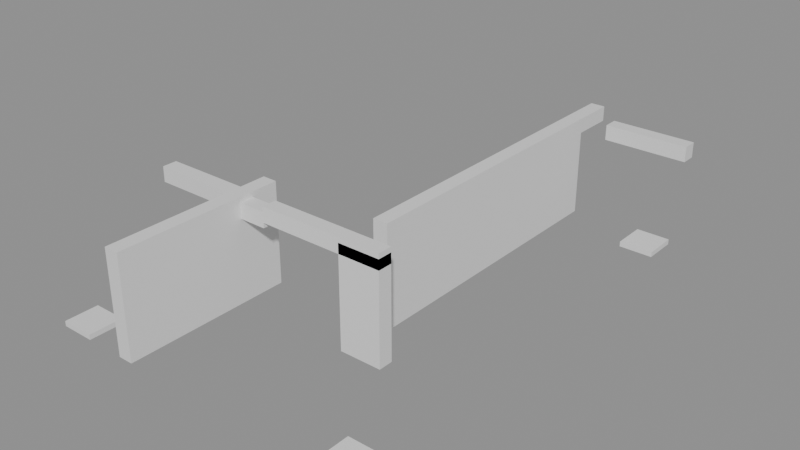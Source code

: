 # Source: building_lego.blend  (saved by Blender 5.0.119; exported with 4.5.12 LTS)
import bpy
from mathutils import Matrix  # noqa: F401  (used for matrix-valued properties, if any)

bpy.ops.wm.read_factory_settings(use_empty=True)
scene = bpy.context.scene
scene.name = 'Scene'

# ---- collections
col_01_paredes_externas = bpy.data.collections.new('01_Paredes_Externas'); scene.collection.children.link(col_01_paredes_externas)
col_02_paredes_internas = bpy.data.collections.new('02_Paredes_Internas'); scene.collection.children.link(col_02_paredes_internas)
col_03_pisos_escadas = bpy.data.collections.new('03_Pisos_Escadas'); scene.collection.children.link(col_03_pisos_escadas)
col_04_moveis_decoracoes = bpy.data.collections.new('04_Moveis_Decoracoes'); scene.collection.children.link(col_04_moveis_decoracoes)

# ---- materials (node trees are filled in below, after node groups)
mat_mat_parede_externa = bpy.data.materials.new('Mat_Parede_Externa')
mat_mat_parede_interna = bpy.data.materials.new('Mat_Parede_Interna')
mat_mat_pisos = bpy.data.materials.new('Mat_Pisos')
mat_mat_moveis = bpy.data.materials.new('Mat_Moveis')

# ---- material node trees
mat_mat_parede_externa.use_nodes = True; mat_mat_parede_externa.node_tree.nodes.clear()
_N = mat_mat_parede_externa.node_tree.nodes; _L = mat_mat_parede_externa.node_tree.links
n0 = _N.new('ShaderNodeBsdfPrincipled'); n0.name = 'BSDF - Pré-fundamentado'; n0.location = (-200, 100)
n1 = _N.new('ShaderNodeOutputMaterial'); n1.name = 'Saída de material'; n1.location = (200, 100)
_L.new(n0.outputs[0], n1.inputs[0])
n1.is_active_output = True
mat_mat_parede_interna.use_nodes = True; mat_mat_parede_interna.node_tree.nodes.clear()
_N = mat_mat_parede_interna.node_tree.nodes; _L = mat_mat_parede_interna.node_tree.links
n0 = _N.new('ShaderNodeBsdfPrincipled'); n0.name = 'BSDF - Pré-fundamentado'; n0.location = (-200, 100)
n1 = _N.new('ShaderNodeOutputMaterial'); n1.name = 'Saída de material'; n1.location = (200, 100)
_L.new(n0.outputs[0], n1.inputs[0])
n1.is_active_output = True
mat_mat_pisos.use_nodes = True; mat_mat_pisos.node_tree.nodes.clear()
_N = mat_mat_pisos.node_tree.nodes; _L = mat_mat_pisos.node_tree.links
n0 = _N.new('ShaderNodeBsdfPrincipled'); n0.name = 'BSDF - Pré-fundamentado'; n0.location = (-200, 100)
n1 = _N.new('ShaderNodeOutputMaterial'); n1.name = 'Saída de material'; n1.location = (200, 100)
_L.new(n0.outputs[0], n1.inputs[0])
n1.is_active_output = True
mat_mat_moveis.use_nodes = True; mat_mat_moveis.node_tree.nodes.clear()
_N = mat_mat_moveis.node_tree.nodes; _L = mat_mat_moveis.node_tree.links
n0 = _N.new('ShaderNodeBsdfPrincipled'); n0.name = 'BSDF - Pré-fundamentado'; n0.location = (-200, 100)
n1 = _N.new('ShaderNodeOutputMaterial'); n1.name = 'Saída de material'; n1.location = (200, 100)
_L.new(n0.outputs[0], n1.inputs[0])
n1.is_active_output = True

# ---- meshes
me_bloco_stone_wall_4198_1615_z17 = bpy.data.meshes.new('Bloco_stone_wall_4198_1615_z17')
me_bloco_stone_wall_4198_1615_z17.from_pydata([(-0.5, -0.175, -0.18), (0.5, -0.175, -0.18), (0.5, 0.175, -0.18), (-0.5, 0.175, -0.18), (-0.5, -0.175, 0.18), (0.5, -0.175, 0.18), (0.5, 0.175, 0.18), (-0.5, 0.175, 0.18)], [], [(0, 1, 2, 3), (4, 7, 6, 5), (0, 4, 5, 1), (2, 6, 7, 3), (0, 3, 7, 4), (1, 5, 6, 2)])
me_bloco_stone_wall_4198_1615_z17.materials.append(mat_mat_parede_externa)
me_bloco_stone_wall_4198_1615_z17.update()
me_bloco_stone_wall_4199_1615_z17 = bpy.data.meshes.new('Bloco_stone_wall_4199_1615_z17')
me_bloco_stone_wall_4199_1615_z17.from_pydata([(-0.5, -0.175, -0.18), (0.5, -0.175, -0.18), (0.5, 0.175, -0.18), (-0.5, 0.175, -0.18), (-0.5, -0.175, 0.18), (0.5, -0.175, 0.18), (0.5, 0.175, 0.18), (-0.5, 0.175, 0.18)], [], [(0, 1, 2, 3), (4, 7, 6, 5), (0, 4, 5, 1), (2, 6, 7, 3), (0, 3, 7, 4), (1, 5, 6, 2)])
me_bloco_stone_wall_4199_1615_z17.materials.append(mat_mat_parede_externa)
me_bloco_stone_wall_4199_1615_z17.update()
me_bloco_stone_wall_4192_1607_z17 = bpy.data.meshes.new('Bloco_stone_wall_4192_1607_z17')
me_bloco_stone_wall_4192_1607_z17.from_pydata([(-0.5, -0.175, -0.18), (0.5, -0.175, -0.18), (0.5, 0.175, -0.18), (-0.5, 0.175, -0.18), (-0.5, -0.175, 0.18), (0.5, -0.175, 0.18), (0.5, 0.175, 0.18), (-0.5, 0.175, 0.18)], [], [(0, 1, 2, 3), (4, 7, 6, 5), (0, 4, 5, 1), (2, 6, 7, 3), (0, 3, 7, 4), (1, 5, 6, 2)])
me_bloco_stone_wall_4192_1607_z17.materials.append(mat_mat_parede_interna)
me_bloco_stone_wall_4192_1607_z17.update()
me_bloco_stone_wall_4193_1607_z17 = bpy.data.meshes.new('Bloco_stone_wall_4193_1607_z17')
me_bloco_stone_wall_4193_1607_z17.from_pydata([(-0.5, -0.175, -0.18), (0.5, -0.175, -0.18), (0.5, 0.175, -0.18), (-0.5, 0.175, -0.18), (-0.5, -0.175, 0.18), (0.5, -0.175, 0.18), (0.5, 0.175, 0.18), (-0.5, 0.175, 0.18)], [], [(0, 1, 2, 3), (4, 7, 6, 5), (0, 4, 5, 1), (2, 6, 7, 3), (0, 3, 7, 4), (1, 5, 6, 2)])
me_bloco_stone_wall_4193_1607_z17.materials.append(mat_mat_parede_interna)
me_bloco_stone_wall_4193_1607_z17.update()
me_bloco_stone_wall_4194_1607_z16 = bpy.data.meshes.new('Bloco_stone_wall_4194_1607_z16')
me_bloco_stone_wall_4194_1607_z16.from_pydata([(-0.5, -0.175, -0.18), (0.5, -0.175, -0.18), (0.5, 0.175, -0.18), (-0.5, 0.175, -0.18), (-0.5, -0.175, 0.18), (0.5, -0.175, 0.18), (0.5, 0.175, 0.18), (-0.5, 0.175, 0.18)], [], [(0, 1, 2, 3), (4, 7, 6, 5), (0, 4, 5, 1), (2, 6, 7, 3), (0, 3, 7, 4), (1, 5, 6, 2)])
me_bloco_stone_wall_4194_1607_z16.materials.append(mat_mat_parede_interna)
me_bloco_stone_wall_4194_1607_z16.update()
me_bloco_stone_wall_4195_1607_z17 = bpy.data.meshes.new('Bloco_stone_wall_4195_1607_z17')
me_bloco_stone_wall_4195_1607_z17.from_pydata([(-0.5, -0.175, -0.18), (0.5, -0.175, -0.18), (0.5, 0.175, -0.18), (-0.5, 0.175, -0.18), (-0.5, -0.175, 0.18), (0.5, -0.175, 0.18), (0.5, 0.175, 0.18), (-0.5, 0.175, 0.18)], [], [(0, 1, 2, 3), (4, 7, 6, 5), (0, 4, 5, 1), (2, 6, 7, 3), (0, 3, 7, 4), (1, 5, 6, 2)])
me_bloco_stone_wall_4195_1607_z17.materials.append(mat_mat_parede_interna)
me_bloco_stone_wall_4195_1607_z17.update()
me_bloco_stone_wall_4196_1607_z17 = bpy.data.meshes.new('Bloco_stone_wall_4196_1607_z17')
me_bloco_stone_wall_4196_1607_z17.from_pydata([(-0.5, -0.175, -0.18), (0.5, -0.175, -0.18), (0.5, 0.175, -0.18), (-0.5, 0.175, -0.18), (-0.5, -0.175, 0.18), (0.5, -0.175, 0.18), (0.5, 0.175, 0.18), (-0.5, 0.175, 0.18)], [], [(0, 1, 2, 3), (4, 7, 6, 5), (0, 4, 5, 1), (2, 6, 7, 3), (0, 3, 7, 4), (1, 5, 6, 2)])
me_bloco_stone_wall_4196_1607_z17.materials.append(mat_mat_parede_interna)
me_bloco_stone_wall_4196_1607_z17.update()
me_bloco_stone_post_4197_1607_z_1 = bpy.data.meshes.new('Bloco_stone_post_4197_1607_z-1')
me_bloco_stone_post_4197_1607_z_1.from_pydata([(-0.5, -0.175, -1.2), (0.5, -0.175, -1.2), (0.5, 0.175, -1.2), (-0.5, 0.175, -1.2), (-0.5, -0.175, 1.2), (0.5, -0.175, 1.2), (0.5, 0.175, 1.2), (-0.5, 0.175, 1.2)], [], [(0, 1, 2, 3), (4, 7, 6, 5), (0, 4, 5, 1), (2, 6, 7, 3), (0, 3, 7, 4), (1, 5, 6, 2)])
me_bloco_stone_post_4197_1607_z_1.materials.append(mat_mat_parede_interna)
me_bloco_stone_post_4197_1607_z_1.update()
me_bloco_stone_wall_4197_1607_z17 = bpy.data.meshes.new('Bloco_stone_wall_4197_1607_z17')
me_bloco_stone_wall_4197_1607_z17.from_pydata([(-0.5, -0.175, -0.18), (0.5, -0.175, -0.18), (0.5, 0.175, -0.18), (-0.5, 0.175, -0.18), (-0.5, -0.175, 0.18), (0.5, -0.175, 0.18), (0.5, 0.175, 0.18), (-0.5, 0.175, 0.18)], [], [(0, 1, 2, 3), (4, 7, 6, 5), (0, 4, 5, 1), (2, 6, 7, 3), (0, 3, 7, 4), (1, 5, 6, 2)])
me_bloco_stone_wall_4197_1607_z17.materials.append(mat_mat_parede_interna)
me_bloco_stone_wall_4197_1607_z17.update()
me_bloco_stone_wall_4194_1604_z0 = bpy.data.meshes.new('Bloco_stone_wall_4194_1604_z0')
me_bloco_stone_wall_4194_1604_z0.from_pydata([(-0.175, -0.5, -1.2), (0.175, -0.5, -1.2), (0.175, 0.5, -1.2), (-0.175, 0.5, -1.2), (-0.175, -0.5, 1.2), (0.175, -0.5, 1.2), (0.175, 0.5, 1.2), (-0.175, 0.5, 1.2)], [], [(0, 1, 2, 3), (4, 7, 6, 5), (0, 4, 5, 1), (2, 6, 7, 3), (0, 3, 7, 4), (1, 5, 6, 2)])
me_bloco_stone_wall_4194_1604_z0.materials.append(mat_mat_parede_interna)
me_bloco_stone_wall_4194_1604_z0.update()
me_bloco_stone_wall_4194_1605_z0 = bpy.data.meshes.new('Bloco_stone_wall_4194_1605_z0')
me_bloco_stone_wall_4194_1605_z0.from_pydata([(-0.175, -0.5, -1.2), (0.175, -0.5, -1.2), (0.175, 0.5, -1.2), (-0.175, 0.5, -1.2), (-0.175, -0.5, 1.2), (0.175, -0.5, 1.2), (0.175, 0.5, 1.2), (-0.175, 0.5, 1.2)], [], [(0, 1, 2, 3), (4, 7, 6, 5), (0, 4, 5, 1), (2, 6, 7, 3), (0, 3, 7, 4), (1, 5, 6, 2)])
me_bloco_stone_wall_4194_1605_z0.materials.append(mat_mat_parede_interna)
me_bloco_stone_wall_4194_1605_z0.update()
me_bloco_stone_wall_4194_1606_z0 = bpy.data.meshes.new('Bloco_stone_wall_4194_1606_z0')
me_bloco_stone_wall_4194_1606_z0.from_pydata([(-0.175, -0.5, -1.2), (0.175, -0.5, -1.2), (0.175, 0.5, -1.2), (-0.175, 0.5, -1.2), (-0.175, -0.5, 1.2), (0.175, -0.5, 1.2), (0.175, 0.5, 1.2), (-0.175, 0.5, 1.2)], [], [(0, 1, 2, 3), (4, 7, 6, 5), (0, 4, 5, 1), (2, 6, 7, 3), (0, 3, 7, 4), (1, 5, 6, 2)])
me_bloco_stone_wall_4194_1606_z0.materials.append(mat_mat_parede_interna)
me_bloco_stone_wall_4194_1606_z0.update()
me_bloco_stone_wall_4194_1607_z0 = bpy.data.meshes.new('Bloco_stone_wall_4194_1607_z0')
me_bloco_stone_wall_4194_1607_z0.from_pydata([(-0.175, -0.5, -1.2), (0.175, -0.5, -1.2), (0.175, 0.5, -1.2), (-0.175, 0.5, -1.2), (-0.175, -0.5, 1.2), (0.175, -0.5, 1.2), (0.175, 0.5, 1.2), (-0.175, 0.5, 1.2)], [], [(0, 1, 2, 3), (4, 7, 6, 5), (0, 4, 5, 1), (2, 6, 7, 3), (0, 3, 7, 4), (1, 5, 6, 2)])
me_bloco_stone_wall_4194_1607_z0.materials.append(mat_mat_parede_interna)
me_bloco_stone_wall_4194_1607_z0.update()
me_bloco_stone_wall_4197_1608_z0 = bpy.data.meshes.new('Bloco_stone_wall_4197_1608_z0')
me_bloco_stone_wall_4197_1608_z0.from_pydata([(-0.175, -0.5, -1.2), (0.175, -0.5, -1.2), (0.175, 0.5, -1.2), (-0.175, 0.5, -1.2), (-0.175, -0.5, 1.2), (0.175, -0.5, 1.2), (0.175, 0.5, 1.2), (-0.175, 0.5, 1.2)], [], [(0, 1, 2, 3), (4, 7, 6, 5), (0, 4, 5, 1), (2, 6, 7, 3), (0, 3, 7, 4), (1, 5, 6, 2)])
me_bloco_stone_wall_4197_1608_z0.materials.append(mat_mat_parede_interna)
me_bloco_stone_wall_4197_1608_z0.update()
me_bloco_stone_wall_4197_1609_z0 = bpy.data.meshes.new('Bloco_stone_wall_4197_1609_z0')
me_bloco_stone_wall_4197_1609_z0.from_pydata([(-0.175, -0.5, -1.2), (0.175, -0.5, -1.2), (0.175, 0.5, -1.2), (-0.175, 0.5, -1.2), (-0.175, -0.5, 1.2), (0.175, -0.5, 1.2), (0.175, 0.5, 1.2), (-0.175, 0.5, 1.2)], [], [(0, 1, 2, 3), (4, 7, 6, 5), (0, 4, 5, 1), (2, 6, 7, 3), (0, 3, 7, 4), (1, 5, 6, 2)])
me_bloco_stone_wall_4197_1609_z0.materials.append(mat_mat_parede_interna)
me_bloco_stone_wall_4197_1609_z0.update()
me_bloco_stone_wall_4197_1610_z0 = bpy.data.meshes.new('Bloco_stone_wall_4197_1610_z0')
me_bloco_stone_wall_4197_1610_z0.from_pydata([(-0.175, -0.5, -1.2), (0.175, -0.5, -1.2), (0.175, 0.5, -1.2), (-0.175, 0.5, -1.2), (-0.175, -0.5, 1.2), (0.175, -0.5, 1.2), (0.175, 0.5, 1.2), (-0.175, 0.5, 1.2)], [], [(0, 1, 2, 3), (4, 7, 6, 5), (0, 4, 5, 1), (2, 6, 7, 3), (0, 3, 7, 4), (1, 5, 6, 2)])
me_bloco_stone_wall_4197_1610_z0.materials.append(mat_mat_parede_interna)
me_bloco_stone_wall_4197_1610_z0.update()
me_bloco_stone_wall_4197_1611_z0 = bpy.data.meshes.new('Bloco_stone_wall_4197_1611_z0')
me_bloco_stone_wall_4197_1611_z0.from_pydata([(-0.175, -0.5, -1.2), (0.175, -0.5, -1.2), (0.175, 0.5, -1.2), (-0.175, 0.5, -1.2), (-0.175, -0.5, 1.2), (0.175, -0.5, 1.2), (0.175, 0.5, 1.2), (-0.175, 0.5, 1.2)], [], [(0, 1, 2, 3), (4, 7, 6, 5), (0, 4, 5, 1), (2, 6, 7, 3), (0, 3, 7, 4), (1, 5, 6, 2)])
me_bloco_stone_wall_4197_1611_z0.materials.append(mat_mat_parede_interna)
me_bloco_stone_wall_4197_1611_z0.update()
me_bloco_stone_wall_4197_1612_z0 = bpy.data.meshes.new('Bloco_stone_wall_4197_1612_z0')
me_bloco_stone_wall_4197_1612_z0.from_pydata([(-0.175, -0.5, -1.2), (0.175, -0.5, -1.2), (0.175, 0.5, -1.2), (-0.175, 0.5, -1.2), (-0.175, -0.5, 1.2), (0.175, -0.5, 1.2), (0.175, 0.5, 1.2), (-0.175, 0.5, 1.2)], [], [(0, 1, 2, 3), (4, 7, 6, 5), (0, 4, 5, 1), (2, 6, 7, 3), (0, 3, 7, 4), (1, 5, 6, 2)])
me_bloco_stone_wall_4197_1612_z0.materials.append(mat_mat_parede_interna)
me_bloco_stone_wall_4197_1612_z0.update()
me_bloco_stone_wall_4197_1613_z0 = bpy.data.meshes.new('Bloco_stone_wall_4197_1613_z0')
me_bloco_stone_wall_4197_1613_z0.from_pydata([(-0.175, -0.5, -1.2), (0.175, -0.5, -1.2), (0.175, 0.5, -1.2), (-0.175, 0.5, -1.2), (-0.175, -0.5, 1.2), (0.175, -0.5, 1.2), (0.175, 0.5, 1.2), (-0.175, 0.5, 1.2)], [], [(0, 1, 2, 3), (4, 7, 6, 5), (0, 4, 5, 1), (2, 6, 7, 3), (0, 3, 7, 4), (1, 5, 6, 2)])
me_bloco_stone_wall_4197_1613_z0.materials.append(mat_mat_parede_interna)
me_bloco_stone_wall_4197_1613_z0.update()
me_bloco_stone_wall_4197_1614_z0 = bpy.data.meshes.new('Bloco_stone_wall_4197_1614_z0')
me_bloco_stone_wall_4197_1614_z0.from_pydata([(-0.175, -0.5, -1.2), (0.175, -0.5, -1.2), (0.175, 0.5, -1.2), (-0.175, 0.5, -1.2), (-0.175, -0.5, 1.2), (0.175, -0.5, 1.2), (0.175, 0.5, 1.2), (-0.175, 0.5, 1.2)], [], [(0, 1, 2, 3), (4, 7, 6, 5), (0, 4, 5, 1), (2, 6, 7, 3), (0, 3, 7, 4), (1, 5, 6, 2)])
me_bloco_stone_wall_4197_1614_z0.materials.append(mat_mat_parede_interna)
me_bloco_stone_wall_4197_1614_z0.update()
me_bloco_stone_wall_4197_1615_z17 = bpy.data.meshes.new('Bloco_stone_wall_4197_1615_z17')
me_bloco_stone_wall_4197_1615_z17.from_pydata([(-0.175, -0.5, -0.18), (0.175, -0.5, -0.18), (0.175, 0.5, -0.18), (-0.175, 0.5, -0.18), (-0.175, -0.5, 0.18), (0.175, -0.5, 0.18), (0.175, 0.5, 0.18), (-0.175, 0.5, 0.18)], [], [(0, 1, 2, 3), (4, 7, 6, 5), (0, 4, 5, 1), (2, 6, 7, 3), (0, 3, 7, 4), (1, 5, 6, 2)])
me_bloco_stone_wall_4197_1615_z17.materials.append(mat_mat_parede_interna)
me_bloco_stone_wall_4197_1615_z17.update()
me_piso_stone_pavers_dark_4199_1604_z0 = bpy.data.meshes.new('Piso_stone_pavers_dark_4199_1604_z0')
me_piso_stone_pavers_dark_4199_1604_z0.from_pydata([(-0.5, -0.5, -0.05), (0.5, -0.5, -0.05), (0.5, 0.5, -0.05), (-0.5, 0.5, -0.05), (-0.5, -0.5, 0.05), (0.5, -0.5, 0.05), (0.5, 0.5, 0.05), (-0.5, 0.5, 0.05)], [], [(0, 1, 2, 3), (4, 7, 6, 5), (0, 4, 5, 1), (2, 6, 7, 3), (0, 3, 7, 4), (1, 5, 6, 2)])
me_piso_stone_pavers_dark_4199_1604_z0.materials.append(mat_mat_pisos)
me_piso_stone_pavers_dark_4199_1604_z0.update()
me_movel_web_4192_1604_z_1 = bpy.data.meshes.new('Movel_web_4192_1604_z-1')
me_movel_web_4192_1604_z_1.from_pydata([(-0.4, -0.4, -0.06), (0.4, -0.4, -0.06), (0.4, 0.4, -0.06), (-0.4, 0.4, -0.06), (-0.4, -0.4, 0.06), (0.4, -0.4, 0.06), (0.4, 0.4, 0.06), (-0.4, 0.4, 0.06)], [], [(0, 1, 2, 3), (4, 7, 6, 5), (0, 4, 5, 1), (2, 6, 7, 3), (0, 3, 7, 4), (1, 5, 6, 2)])
me_movel_web_4192_1604_z_1.materials.append(mat_mat_moveis)
me_movel_web_4192_1604_z_1.update()
me_movel_web_4199_1614_z0 = bpy.data.meshes.new('Movel_web_4199_1614_z0')
me_movel_web_4199_1614_z0.from_pydata([(-0.4, -0.4, -0.06), (0.4, -0.4, -0.06), (0.4, 0.4, -0.06), (-0.4, 0.4, -0.06), (-0.4, -0.4, 0.06), (0.4, -0.4, 0.06), (0.4, 0.4, 0.06), (-0.4, 0.4, 0.06)], [], [(0, 1, 2, 3), (4, 7, 6, 5), (0, 4, 5, 1), (2, 6, 7, 3), (0, 3, 7, 4), (1, 5, 6, 2)])
me_movel_web_4199_1614_z0.materials.append(mat_mat_moveis)
me_movel_web_4199_1614_z0.update()

# ---- objects
ob_parede_externa_sul_y1615_x4198_4199 = bpy.data.objects.new('Parede_Externa_Sul_Y1615_X4198_4199', None)
ob_bloco_stone_wall_4198_1615_z17 = bpy.data.objects.new('Bloco_stone_wall_4198_1615_z17', me_bloco_stone_wall_4198_1615_z17)
ob_bloco_stone_wall_4199_1615_z17 = bpy.data.objects.new('Bloco_stone_wall_4199_1615_z17', me_bloco_stone_wall_4199_1615_z17)
ob_parede_interna_ew_01_y1607_x4192_4197 = bpy.data.objects.new('Parede_Interna_EW_01_Y1607_X4192_4197', None)
ob_bloco_stone_wall_4192_1607_z17 = bpy.data.objects.new('Bloco_stone_wall_4192_1607_z17', me_bloco_stone_wall_4192_1607_z17)
ob_bloco_stone_wall_4193_1607_z17 = bpy.data.objects.new('Bloco_stone_wall_4193_1607_z17', me_bloco_stone_wall_4193_1607_z17)
ob_bloco_stone_wall_4194_1607_z16 = bpy.data.objects.new('Bloco_stone_wall_4194_1607_z16', me_bloco_stone_wall_4194_1607_z16)
ob_bloco_stone_wall_4195_1607_z17 = bpy.data.objects.new('Bloco_stone_wall_4195_1607_z17', me_bloco_stone_wall_4195_1607_z17)
ob_bloco_stone_wall_4196_1607_z17 = bpy.data.objects.new('Bloco_stone_wall_4196_1607_z17', me_bloco_stone_wall_4196_1607_z17)
ob_bloco_stone_post_4197_1607_z_1 = bpy.data.objects.new('Bloco_stone_post_4197_1607_z-1', me_bloco_stone_post_4197_1607_z_1)
ob_bloco_stone_wall_4197_1607_z17 = bpy.data.objects.new('Bloco_stone_wall_4197_1607_z17', me_bloco_stone_wall_4197_1607_z17)
ob_parede_interna_ns_03_x4194_y1604_1607 = bpy.data.objects.new('Parede_Interna_NS_03_X4194_Y1604_1607', None)
ob_bloco_stone_wall_4194_1604_z0 = bpy.data.objects.new('Bloco_stone_wall_4194_1604_z0', me_bloco_stone_wall_4194_1604_z0)
ob_bloco_stone_wall_4194_1605_z0 = bpy.data.objects.new('Bloco_stone_wall_4194_1605_z0', me_bloco_stone_wall_4194_1605_z0)
ob_bloco_stone_wall_4194_1606_z0 = bpy.data.objects.new('Bloco_stone_wall_4194_1606_z0', me_bloco_stone_wall_4194_1606_z0)
ob_bloco_stone_wall_4194_1607_z0 = bpy.data.objects.new('Bloco_stone_wall_4194_1607_z0', me_bloco_stone_wall_4194_1607_z0)
ob_parede_interna_ns_04_x4197_y1608_1615 = bpy.data.objects.new('Parede_Interna_NS_04_X4197_Y1608_1615', None)
ob_bloco_stone_wall_4197_1608_z0 = bpy.data.objects.new('Bloco_stone_wall_4197_1608_z0', me_bloco_stone_wall_4197_1608_z0)
ob_bloco_stone_wall_4197_1609_z0 = bpy.data.objects.new('Bloco_stone_wall_4197_1609_z0', me_bloco_stone_wall_4197_1609_z0)
ob_bloco_stone_wall_4197_1610_z0 = bpy.data.objects.new('Bloco_stone_wall_4197_1610_z0', me_bloco_stone_wall_4197_1610_z0)
ob_bloco_stone_wall_4197_1611_z0 = bpy.data.objects.new('Bloco_stone_wall_4197_1611_z0', me_bloco_stone_wall_4197_1611_z0)
ob_bloco_stone_wall_4197_1612_z0 = bpy.data.objects.new('Bloco_stone_wall_4197_1612_z0', me_bloco_stone_wall_4197_1612_z0)
ob_bloco_stone_wall_4197_1613_z0 = bpy.data.objects.new('Bloco_stone_wall_4197_1613_z0', me_bloco_stone_wall_4197_1613_z0)
ob_bloco_stone_wall_4197_1614_z0 = bpy.data.objects.new('Bloco_stone_wall_4197_1614_z0', me_bloco_stone_wall_4197_1614_z0)
ob_bloco_stone_wall_4197_1615_z17 = bpy.data.objects.new('Bloco_stone_wall_4197_1615_z17', me_bloco_stone_wall_4197_1615_z17)
ob_pisos_lajes = bpy.data.objects.new('Pisos_Lajes', None)
ob_piso_stone_pavers_dark_4199_1604_z0 = bpy.data.objects.new('Piso_stone_pavers_dark_4199_1604_z0', me_piso_stone_pavers_dark_4199_1604_z0)
ob_moveis_decoracoes = bpy.data.objects.new('Moveis_Decoracoes', None)
ob_movel_web_4192_1604_z_1 = bpy.data.objects.new('Movel_web_4192_1604_z-1', me_movel_web_4192_1604_z_1)
ob_movel_web_4199_1614_z0 = bpy.data.objects.new('Movel_web_4199_1614_z0', me_movel_web_4199_1614_z0)

# ---- transforms, parenting, visibility, modifiers, constraints
ob_parede_externa_sul_y1615_x4198_4199.location = (3.0, 5.5, 2.16)
ob_parede_externa_sul_y1615_x4198_4199.empty_display_type = 'CUBE'
ob_bloco_stone_wall_4198_1615_z17.parent = ob_parede_externa_sul_y1615_x4198_4199
ob_bloco_stone_wall_4198_1615_z17.matrix_parent_inverse = Matrix(((1.0, -0.0, 0.0, -3.0), (-0.0, 1.0, -0.0, -5.5), (0.0, -0.0, 1.0, -2.16), (-0.0, 0.0, -0.0, 1.0)))
ob_bloco_stone_wall_4198_1615_z17.location = (2.5, 5.175, 2.34)
ob_bloco_stone_wall_4199_1615_z17.parent = ob_parede_externa_sul_y1615_x4198_4199
ob_bloco_stone_wall_4199_1615_z17.matrix_parent_inverse = Matrix(((1.0, -0.0, 0.0, -3.0), (-0.0, 1.0, -0.0, -5.5), (0.0, -0.0, 1.0, -2.16), (-0.0, 0.0, -0.0, 1.0)))
ob_bloco_stone_wall_4199_1615_z17.location = (3.5, 5.175, 2.34)
ob_parede_interna_ew_01_y1607_x4192_4197.location = (-1.0, -2.5, 0.0)
ob_parede_interna_ew_01_y1607_x4192_4197.empty_display_type = 'CUBE'
ob_bloco_stone_wall_4192_1607_z17.parent = ob_parede_interna_ew_01_y1607_x4192_4197
ob_bloco_stone_wall_4192_1607_z17.matrix_parent_inverse = Matrix(((1.0, -0.0, 0.0, 1.0), (-0.0, 1.0, -0.0, 2.5), (0.0, -0.0, 1.0, -0.0), (-0.0, 0.0, -0.0, 1.0)))
ob_bloco_stone_wall_4192_1607_z17.location = (-3.5, -2.825, 2.34)
ob_bloco_stone_wall_4193_1607_z17.parent = ob_parede_interna_ew_01_y1607_x4192_4197
ob_bloco_stone_wall_4193_1607_z17.matrix_parent_inverse = Matrix(((1.0, -0.0, 0.0, 1.0), (-0.0, 1.0, -0.0, 2.5), (0.0, -0.0, 1.0, -0.0), (-0.0, 0.0, -0.0, 1.0)))
ob_bloco_stone_wall_4193_1607_z17.location = (-2.5, -2.825, 2.34)
ob_bloco_stone_wall_4194_1607_z16.parent = ob_parede_interna_ew_01_y1607_x4192_4197
ob_bloco_stone_wall_4194_1607_z16.matrix_parent_inverse = Matrix(((1.0, -0.0, 0.0, 1.0), (-0.0, 1.0, -0.0, 2.5), (0.0, -0.0, 1.0, -0.0), (-0.0, 0.0, -0.0, 1.0)))
ob_bloco_stone_wall_4194_1607_z16.location = (-1.5, -2.825, 2.22)
ob_bloco_stone_wall_4195_1607_z17.parent = ob_parede_interna_ew_01_y1607_x4192_4197
ob_bloco_stone_wall_4195_1607_z17.matrix_parent_inverse = Matrix(((1.0, -0.0, 0.0, 1.0), (-0.0, 1.0, -0.0, 2.5), (0.0, -0.0, 1.0, -0.0), (-0.0, 0.0, -0.0, 1.0)))
ob_bloco_stone_wall_4195_1607_z17.location = (-0.5, -2.825, 2.34)
ob_bloco_stone_wall_4196_1607_z17.parent = ob_parede_interna_ew_01_y1607_x4192_4197
ob_bloco_stone_wall_4196_1607_z17.matrix_parent_inverse = Matrix(((1.0, -0.0, 0.0, 1.0), (-0.0, 1.0, -0.0, 2.5), (0.0, -0.0, 1.0, -0.0), (-0.0, 0.0, -0.0, 1.0)))
ob_bloco_stone_wall_4196_1607_z17.location = (0.5, -2.825, 2.34)
ob_bloco_stone_post_4197_1607_z_1.parent = ob_parede_interna_ew_01_y1607_x4192_4197
ob_bloco_stone_post_4197_1607_z_1.matrix_parent_inverse = Matrix(((1.0, -0.0, 0.0, 1.0), (-0.0, 1.0, -0.0, 2.5), (0.0, -0.0, 1.0, -0.0), (-0.0, 0.0, -0.0, 1.0)))
ob_bloco_stone_post_4197_1607_z_1.location = (1.5, -2.825, 1.2)
ob_bloco_stone_wall_4197_1607_z17.parent = ob_parede_interna_ew_01_y1607_x4192_4197
ob_bloco_stone_wall_4197_1607_z17.matrix_parent_inverse = Matrix(((1.0, -0.0, 0.0, 1.0), (-0.0, 1.0, -0.0, 2.5), (0.0, -0.0, 1.0, -0.0), (-0.0, 0.0, -0.0, 1.0)))
ob_bloco_stone_wall_4197_1607_z17.location = (1.5, -2.825, 2.34)
ob_parede_interna_ns_03_x4194_y1604_1607.location = (-1.5, -4.0, 0.12)
ob_parede_interna_ns_03_x4194_y1604_1607.empty_display_type = 'CUBE'
ob_bloco_stone_wall_4194_1604_z0.parent = ob_parede_interna_ns_03_x4194_y1604_1607
ob_bloco_stone_wall_4194_1604_z0.matrix_parent_inverse = Matrix(((1.0, -0.0, 0.0, 1.5), (-0.0, 1.0, -0.0, 4.0), (0.0, -0.0, 1.0, -0.12), (-0.0, 0.0, -0.0, 1.0)))
ob_bloco_stone_wall_4194_1604_z0.location = (-1.825, -5.5, 1.32)
ob_bloco_stone_wall_4194_1605_z0.parent = ob_parede_interna_ns_03_x4194_y1604_1607
ob_bloco_stone_wall_4194_1605_z0.matrix_parent_inverse = Matrix(((1.0, -0.0, 0.0, 1.5), (-0.0, 1.0, -0.0, 4.0), (0.0, -0.0, 1.0, -0.12), (-0.0, 0.0, -0.0, 1.0)))
ob_bloco_stone_wall_4194_1605_z0.location = (-1.825, -4.5, 1.32)
ob_bloco_stone_wall_4194_1606_z0.parent = ob_parede_interna_ns_03_x4194_y1604_1607
ob_bloco_stone_wall_4194_1606_z0.matrix_parent_inverse = Matrix(((1.0, -0.0, 0.0, 1.5), (-0.0, 1.0, -0.0, 4.0), (0.0, -0.0, 1.0, -0.12), (-0.0, 0.0, -0.0, 1.0)))
ob_bloco_stone_wall_4194_1606_z0.location = (-1.825, -3.5, 1.32)
ob_bloco_stone_wall_4194_1607_z0.parent = ob_parede_interna_ns_03_x4194_y1604_1607
ob_bloco_stone_wall_4194_1607_z0.matrix_parent_inverse = Matrix(((1.0, -0.0, 0.0, 1.5), (-0.0, 1.0, -0.0, 4.0), (0.0, -0.0, 1.0, -0.12), (-0.0, 0.0, -0.0, 1.0)))
ob_bloco_stone_wall_4194_1607_z0.location = (-1.825, -2.5, 1.32)
ob_parede_interna_ns_04_x4197_y1608_1615.location = (1.5, 2.0, 0.12)
ob_parede_interna_ns_04_x4197_y1608_1615.empty_display_type = 'CUBE'
ob_bloco_stone_wall_4197_1608_z0.parent = ob_parede_interna_ns_04_x4197_y1608_1615
ob_bloco_stone_wall_4197_1608_z0.matrix_parent_inverse = Matrix(((1.0, -0.0, 0.0, -1.5), (-0.0, 1.0, -0.0, -2.0), (0.0, -0.0, 1.0, -0.12), (-0.0, 0.0, -0.0, 1.0)))
ob_bloco_stone_wall_4197_1608_z0.location = (1.175, -1.5, 1.32)
ob_bloco_stone_wall_4197_1609_z0.parent = ob_parede_interna_ns_04_x4197_y1608_1615
ob_bloco_stone_wall_4197_1609_z0.matrix_parent_inverse = Matrix(((1.0, -0.0, 0.0, -1.5), (-0.0, 1.0, -0.0, -2.0), (0.0, -0.0, 1.0, -0.12), (-0.0, 0.0, -0.0, 1.0)))
ob_bloco_stone_wall_4197_1609_z0.location = (1.175, -0.5, 1.32)
ob_bloco_stone_wall_4197_1610_z0.parent = ob_parede_interna_ns_04_x4197_y1608_1615
ob_bloco_stone_wall_4197_1610_z0.matrix_parent_inverse = Matrix(((1.0, -0.0, 0.0, -1.5), (-0.0, 1.0, -0.0, -2.0), (0.0, -0.0, 1.0, -0.12), (-0.0, 0.0, -0.0, 1.0)))
ob_bloco_stone_wall_4197_1610_z0.location = (1.175, 0.5, 1.32)
ob_bloco_stone_wall_4197_1611_z0.parent = ob_parede_interna_ns_04_x4197_y1608_1615
ob_bloco_stone_wall_4197_1611_z0.matrix_parent_inverse = Matrix(((1.0, -0.0, 0.0, -1.5), (-0.0, 1.0, -0.0, -2.0), (0.0, -0.0, 1.0, -0.12), (-0.0, 0.0, -0.0, 1.0)))
ob_bloco_stone_wall_4197_1611_z0.location = (1.175, 1.5, 1.32)
ob_bloco_stone_wall_4197_1612_z0.parent = ob_parede_interna_ns_04_x4197_y1608_1615
ob_bloco_stone_wall_4197_1612_z0.matrix_parent_inverse = Matrix(((1.0, -0.0, 0.0, -1.5), (-0.0, 1.0, -0.0, -2.0), (0.0, -0.0, 1.0, -0.12), (-0.0, 0.0, -0.0, 1.0)))
ob_bloco_stone_wall_4197_1612_z0.location = (1.175, 2.5, 1.32)
ob_bloco_stone_wall_4197_1613_z0.parent = ob_parede_interna_ns_04_x4197_y1608_1615
ob_bloco_stone_wall_4197_1613_z0.matrix_parent_inverse = Matrix(((1.0, -0.0, 0.0, -1.5), (-0.0, 1.0, -0.0, -2.0), (0.0, -0.0, 1.0, -0.12), (-0.0, 0.0, -0.0, 1.0)))
ob_bloco_stone_wall_4197_1613_z0.location = (1.175, 3.5, 1.32)
ob_bloco_stone_wall_4197_1614_z0.parent = ob_parede_interna_ns_04_x4197_y1608_1615
ob_bloco_stone_wall_4197_1614_z0.matrix_parent_inverse = Matrix(((1.0, -0.0, 0.0, -1.5), (-0.0, 1.0, -0.0, -2.0), (0.0, -0.0, 1.0, -0.12), (-0.0, 0.0, -0.0, 1.0)))
ob_bloco_stone_wall_4197_1614_z0.location = (1.175, 4.5, 1.32)
ob_bloco_stone_wall_4197_1615_z17.parent = ob_parede_interna_ns_04_x4197_y1608_1615
ob_bloco_stone_wall_4197_1615_z17.matrix_parent_inverse = Matrix(((1.0, -0.0, 0.0, -1.5), (-0.0, 1.0, -0.0, -2.0), (0.0, -0.0, 1.0, -0.12), (-0.0, 0.0, -0.0, 1.0)))
ob_bloco_stone_wall_4197_1615_z17.location = (1.175, 5.5, 2.34)
ob_pisos_lajes.location = (0.0, 0.0, 0.0)
ob_pisos_lajes.empty_display_type = 'CUBE'
ob_piso_stone_pavers_dark_4199_1604_z0.parent = ob_pisos_lajes
ob_piso_stone_pavers_dark_4199_1604_z0.location = (3.5, -5.5, 0.07)
ob_moveis_decoracoes.location = (0.0, 0.0, 0.0)
ob_moveis_decoracoes.empty_display_type = 'CUBE'
ob_movel_web_4192_1604_z_1.parent = ob_moveis_decoracoes
ob_movel_web_4192_1604_z_1.location = (-3.5, -5.5, 0.06)
ob_movel_web_4199_1614_z0.parent = ob_moveis_decoracoes
ob_movel_web_4199_1614_z0.location = (3.5, 4.5, 0.18)

# ---- collection membership
col_01_paredes_externas.objects.link(ob_parede_externa_sul_y1615_x4198_4199)
col_01_paredes_externas.objects.link(ob_bloco_stone_wall_4198_1615_z17)
col_01_paredes_externas.objects.link(ob_bloco_stone_wall_4199_1615_z17)
col_02_paredes_internas.objects.link(ob_parede_interna_ew_01_y1607_x4192_4197)
col_02_paredes_internas.objects.link(ob_bloco_stone_wall_4192_1607_z17)
col_02_paredes_internas.objects.link(ob_bloco_stone_wall_4193_1607_z17)
col_02_paredes_internas.objects.link(ob_bloco_stone_wall_4194_1607_z16)
col_02_paredes_internas.objects.link(ob_bloco_stone_wall_4195_1607_z17)
col_02_paredes_internas.objects.link(ob_bloco_stone_wall_4196_1607_z17)
col_02_paredes_internas.objects.link(ob_bloco_stone_post_4197_1607_z_1)
col_02_paredes_internas.objects.link(ob_bloco_stone_wall_4197_1607_z17)
col_02_paredes_internas.objects.link(ob_parede_interna_ns_03_x4194_y1604_1607)
col_02_paredes_internas.objects.link(ob_bloco_stone_wall_4194_1604_z0)
col_02_paredes_internas.objects.link(ob_bloco_stone_wall_4194_1605_z0)
col_02_paredes_internas.objects.link(ob_bloco_stone_wall_4194_1606_z0)
col_02_paredes_internas.objects.link(ob_bloco_stone_wall_4194_1607_z0)
col_02_paredes_internas.objects.link(ob_parede_interna_ns_04_x4197_y1608_1615)
col_02_paredes_internas.objects.link(ob_bloco_stone_wall_4197_1608_z0)
col_02_paredes_internas.objects.link(ob_bloco_stone_wall_4197_1609_z0)
col_02_paredes_internas.objects.link(ob_bloco_stone_wall_4197_1610_z0)
col_02_paredes_internas.objects.link(ob_bloco_stone_wall_4197_1611_z0)
col_02_paredes_internas.objects.link(ob_bloco_stone_wall_4197_1612_z0)
col_02_paredes_internas.objects.link(ob_bloco_stone_wall_4197_1613_z0)
col_02_paredes_internas.objects.link(ob_bloco_stone_wall_4197_1614_z0)
col_02_paredes_internas.objects.link(ob_bloco_stone_wall_4197_1615_z17)
col_03_pisos_escadas.objects.link(ob_pisos_lajes)
col_03_pisos_escadas.objects.link(ob_piso_stone_pavers_dark_4199_1604_z0)
col_04_moveis_decoracoes.objects.link(ob_moveis_decoracoes)
col_04_moveis_decoracoes.objects.link(ob_movel_web_4192_1604_z_1)
col_04_moveis_decoracoes.objects.link(ob_movel_web_4199_1614_z0)

# ---- scene / render settings (as saved in the file)
scene.frame_start = 1; scene.frame_end = 250; scene.frame_set(1)
scene.render.engine = 'BLENDER_EEVEE_NEXT'
scene.render.bake_bias = 0.0
scene.render.bake_samples = 0
scene.cycles.sampling_pattern = 'TABULATED_SOBOL'
scene.eevee.use_volume_custom_range = False
bpy.context.view_layer.update()

# ---- added for rendering (the .blend has no active camera and no usable light): camera, sun + grey world if the file has none
cam_auto = bpy.data.cameras.new('AutoCamera')
cam_auto.lens = 50.0
cam_auto.sensor_width = 36.0
cam_auto.clip_end = 1000.0
ob_auto_camera = bpy.data.objects.new('AutoCamera', cam_auto)
scene.collection.objects.link(ob_auto_camera)
ob_auto_camera.location = (13.5459, -16.2551, 12.0968)
ob_auto_camera.rotation_euler = (1.09748, -7.21219e-08, 0.694738)
scene.camera = ob_auto_camera
light_auto_sun = bpy.data.lights.new('AutoSun', 'SUN')
light_auto_sun.energy = 3.0
light_auto_sun.angle = 0.0523599
ob_auto_sun = bpy.data.objects.new('AutoSun', light_auto_sun)
scene.collection.objects.link(ob_auto_sun)
ob_auto_sun.rotation_euler = (0.872665, 0.174533, 0.523599)
if scene.world is None:
    world_auto = bpy.data.worlds.new('AutoWorld')
    world_auto.color = (0.3, 0.3, 0.3)
    scene.world = world_auto
bpy.context.view_layer.update()
